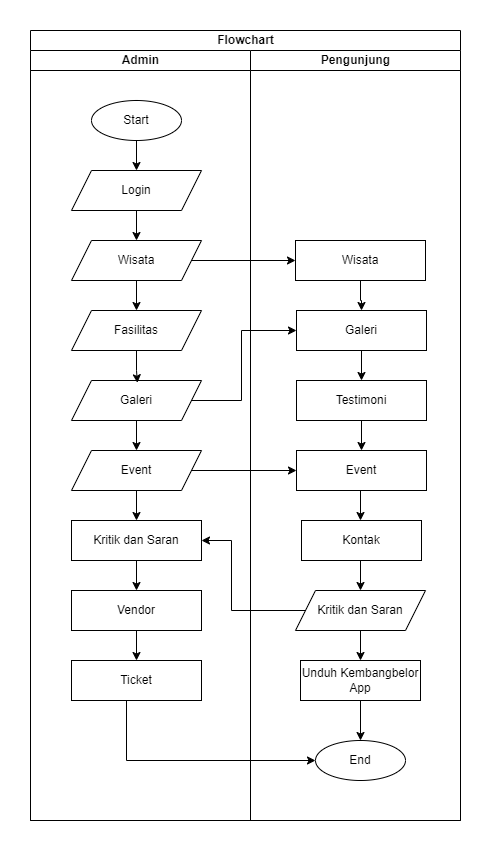

The diagram above was exported from draw.io. Its source (the exported page's mxGraphModel, read from the mxfile embedded in the PNG):
<mxGraphModel dx="1050" dy="557" grid="1" gridSize="10" guides="1" tooltips="1" connect="1" arrows="1" fold="1" page="1" pageScale="1" pageWidth="827" pageHeight="1169" math="0" shadow="0">
  <root>
    <mxCell id="0" />
    <mxCell id="1" parent="0" />
    <mxCell id="0PFr_uHmrg6QY4nkwFbC-19" value="Flowchart" style="swimlane;childLayout=stackLayout;resizeParent=1;resizeParentMax=0;startSize=20;html=1;" parent="1" vertex="1">
      <mxGeometry x="149" width="430" height="790" as="geometry" />
    </mxCell>
    <mxCell id="0PFr_uHmrg6QY4nkwFbC-20" value="Admin" style="swimlane;startSize=20;html=1;" parent="0PFr_uHmrg6QY4nkwFbC-19" vertex="1">
      <mxGeometry y="20" width="220" height="770" as="geometry" />
    </mxCell>
    <mxCell id="0PFr_uHmrg6QY4nkwFbC-1" value="Start" style="ellipse;whiteSpace=wrap;html=1;" parent="0PFr_uHmrg6QY4nkwFbC-20" vertex="1">
      <mxGeometry x="61" y="50" width="90" height="40" as="geometry" />
    </mxCell>
    <mxCell id="0PFr_uHmrg6QY4nkwFbC-2" value="Login" style="shape=parallelogram;perimeter=parallelogramPerimeter;whiteSpace=wrap;html=1;fixedSize=1;" parent="0PFr_uHmrg6QY4nkwFbC-20" vertex="1">
      <mxGeometry x="41" y="120" width="130" height="40" as="geometry" />
    </mxCell>
    <mxCell id="MXM32m-ex_wJWdZNLRyh-4" value="" style="edgeStyle=orthogonalEdgeStyle;rounded=0;orthogonalLoop=1;jettySize=auto;html=1;entryX=0.5;entryY=0;entryDx=0;entryDy=0;" parent="0PFr_uHmrg6QY4nkwFbC-20" source="0PFr_uHmrg6QY4nkwFbC-1" target="0PFr_uHmrg6QY4nkwFbC-2" edge="1">
      <mxGeometry relative="1" as="geometry" />
    </mxCell>
    <mxCell id="MXM32m-ex_wJWdZNLRyh-11" style="edgeStyle=orthogonalEdgeStyle;rounded=0;orthogonalLoop=1;jettySize=auto;html=1;exitX=0.5;exitY=1;exitDx=0;exitDy=0;entryX=0.5;entryY=0;entryDx=0;entryDy=0;" parent="0PFr_uHmrg6QY4nkwFbC-20" source="0PFr_uHmrg6QY4nkwFbC-4" target="MXM32m-ex_wJWdZNLRyh-7" edge="1">
      <mxGeometry relative="1" as="geometry" />
    </mxCell>
    <mxCell id="0PFr_uHmrg6QY4nkwFbC-4" value="Wisata" style="shape=parallelogram;perimeter=parallelogramPerimeter;whiteSpace=wrap;html=1;fixedSize=1;" parent="0PFr_uHmrg6QY4nkwFbC-20" vertex="1">
      <mxGeometry x="41" y="190" width="130" height="40" as="geometry" />
    </mxCell>
    <mxCell id="0PFr_uHmrg6QY4nkwFbC-32" style="edgeStyle=orthogonalEdgeStyle;rounded=0;orthogonalLoop=1;jettySize=auto;html=1;exitX=0.5;exitY=1;exitDx=0;exitDy=0;entryX=0.5;entryY=0;entryDx=0;entryDy=0;" parent="0PFr_uHmrg6QY4nkwFbC-20" source="0PFr_uHmrg6QY4nkwFbC-2" target="0PFr_uHmrg6QY4nkwFbC-4" edge="1">
      <mxGeometry relative="1" as="geometry" />
    </mxCell>
    <mxCell id="MXM32m-ex_wJWdZNLRyh-7" value="Fasilitas" style="shape=parallelogram;perimeter=parallelogramPerimeter;whiteSpace=wrap;html=1;fixedSize=1;" parent="0PFr_uHmrg6QY4nkwFbC-20" vertex="1">
      <mxGeometry x="41" y="260" width="130" height="40" as="geometry" />
    </mxCell>
    <mxCell id="0PFr_uHmrg6QY4nkwFbC-5" value="Galeri" style="shape=parallelogram;perimeter=parallelogramPerimeter;whiteSpace=wrap;html=1;fixedSize=1;" parent="0PFr_uHmrg6QY4nkwFbC-20" vertex="1">
      <mxGeometry x="41" y="330" width="130" height="40" as="geometry" />
    </mxCell>
    <mxCell id="MXM32m-ex_wJWdZNLRyh-12" style="edgeStyle=orthogonalEdgeStyle;rounded=0;orthogonalLoop=1;jettySize=auto;html=1;entryX=0.507;entryY=0.057;entryDx=0;entryDy=0;entryPerimeter=0;" parent="0PFr_uHmrg6QY4nkwFbC-20" source="MXM32m-ex_wJWdZNLRyh-7" target="0PFr_uHmrg6QY4nkwFbC-5" edge="1">
      <mxGeometry relative="1" as="geometry" />
    </mxCell>
    <mxCell id="MXM32m-ex_wJWdZNLRyh-13" style="edgeStyle=orthogonalEdgeStyle;rounded=0;orthogonalLoop=1;jettySize=auto;html=1;entryX=0.5;entryY=0;entryDx=0;entryDy=0;" parent="0PFr_uHmrg6QY4nkwFbC-20" source="0PFr_uHmrg6QY4nkwFbC-6" target="0PFr_uHmrg6QY4nkwFbC-9" edge="1">
      <mxGeometry relative="1" as="geometry" />
    </mxCell>
    <mxCell id="0PFr_uHmrg6QY4nkwFbC-6" value="Event" style="shape=parallelogram;perimeter=parallelogramPerimeter;whiteSpace=wrap;html=1;fixedSize=1;" parent="0PFr_uHmrg6QY4nkwFbC-20" vertex="1">
      <mxGeometry x="41" y="400" width="130" height="40" as="geometry" />
    </mxCell>
    <mxCell id="0PFr_uHmrg6QY4nkwFbC-35" style="edgeStyle=orthogonalEdgeStyle;rounded=0;orthogonalLoop=1;jettySize=auto;html=1;exitX=0.5;exitY=1;exitDx=0;exitDy=0;entryX=0.5;entryY=0;entryDx=0;entryDy=0;" parent="0PFr_uHmrg6QY4nkwFbC-20" source="0PFr_uHmrg6QY4nkwFbC-5" target="0PFr_uHmrg6QY4nkwFbC-6" edge="1">
      <mxGeometry relative="1" as="geometry" />
    </mxCell>
    <mxCell id="0PFr_uHmrg6QY4nkwFbC-9" value="Kritik dan Saran" style="rounded=0;whiteSpace=wrap;html=1;" parent="0PFr_uHmrg6QY4nkwFbC-20" vertex="1">
      <mxGeometry x="41" y="470" width="130" height="40" as="geometry" />
    </mxCell>
    <mxCell id="BYlOXSFKrfLmNXS4zsco-2" value="Vendor" style="rounded=0;whiteSpace=wrap;html=1;" parent="0PFr_uHmrg6QY4nkwFbC-20" vertex="1">
      <mxGeometry x="41" y="540" width="130" height="40" as="geometry" />
    </mxCell>
    <mxCell id="BYlOXSFKrfLmNXS4zsco-3" value="" style="edgeStyle=orthogonalEdgeStyle;rounded=0;orthogonalLoop=1;jettySize=auto;html=1;" parent="0PFr_uHmrg6QY4nkwFbC-20" source="0PFr_uHmrg6QY4nkwFbC-9" target="BYlOXSFKrfLmNXS4zsco-2" edge="1">
      <mxGeometry relative="1" as="geometry" />
    </mxCell>
    <mxCell id="0PFr_uHmrg6QY4nkwFbC-10" value="Ticket" style="rounded=0;whiteSpace=wrap;html=1;" parent="0PFr_uHmrg6QY4nkwFbC-20" vertex="1">
      <mxGeometry x="41" y="610" width="130" height="40" as="geometry" />
    </mxCell>
    <mxCell id="BYlOXSFKrfLmNXS4zsco-4" value="" style="edgeStyle=orthogonalEdgeStyle;rounded=0;orthogonalLoop=1;jettySize=auto;html=1;" parent="0PFr_uHmrg6QY4nkwFbC-20" source="BYlOXSFKrfLmNXS4zsco-2" target="0PFr_uHmrg6QY4nkwFbC-10" edge="1">
      <mxGeometry relative="1" as="geometry" />
    </mxCell>
    <mxCell id="0PFr_uHmrg6QY4nkwFbC-21" value="Pengunjung" style="swimlane;startSize=20;html=1;" parent="0PFr_uHmrg6QY4nkwFbC-19" vertex="1">
      <mxGeometry x="220" y="20" width="210" height="770" as="geometry" />
    </mxCell>
    <mxCell id="MXM32m-ex_wJWdZNLRyh-16" value="" style="edgeStyle=orthogonalEdgeStyle;rounded=0;orthogonalLoop=1;jettySize=auto;html=1;" parent="0PFr_uHmrg6QY4nkwFbC-21" source="0PFr_uHmrg6QY4nkwFbC-11" target="0PFr_uHmrg6QY4nkwFbC-13" edge="1">
      <mxGeometry relative="1" as="geometry" />
    </mxCell>
    <mxCell id="0PFr_uHmrg6QY4nkwFbC-11" value="Wisata" style="rounded=0;whiteSpace=wrap;html=1;" parent="0PFr_uHmrg6QY4nkwFbC-21" vertex="1">
      <mxGeometry x="45" y="190" width="130" height="40" as="geometry" />
    </mxCell>
    <mxCell id="MXM32m-ex_wJWdZNLRyh-20" style="edgeStyle=orthogonalEdgeStyle;rounded=0;orthogonalLoop=1;jettySize=auto;html=1;entryX=0.5;entryY=0;entryDx=0;entryDy=0;" parent="0PFr_uHmrg6QY4nkwFbC-21" source="0PFr_uHmrg6QY4nkwFbC-12" target="0PFr_uHmrg6QY4nkwFbC-14" edge="1">
      <mxGeometry relative="1" as="geometry" />
    </mxCell>
    <mxCell id="0PFr_uHmrg6QY4nkwFbC-12" value="Testimoni" style="rounded=0;whiteSpace=wrap;html=1;" parent="0PFr_uHmrg6QY4nkwFbC-21" vertex="1">
      <mxGeometry x="46" y="330" width="130" height="40" as="geometry" />
    </mxCell>
    <mxCell id="0PFr_uHmrg6QY4nkwFbC-28" style="edgeStyle=orthogonalEdgeStyle;rounded=0;orthogonalLoop=1;jettySize=auto;html=1;exitX=0.5;exitY=1;exitDx=0;exitDy=0;entryX=0.5;entryY=0;entryDx=0;entryDy=0;" parent="0PFr_uHmrg6QY4nkwFbC-21" source="0PFr_uHmrg6QY4nkwFbC-14" edge="1">
      <mxGeometry relative="1" as="geometry">
        <mxPoint x="109.99999999999977" y="470" as="targetPoint" />
      </mxGeometry>
    </mxCell>
    <mxCell id="0PFr_uHmrg6QY4nkwFbC-14" value="Event" style="rounded=0;whiteSpace=wrap;html=1;" parent="0PFr_uHmrg6QY4nkwFbC-21" vertex="1">
      <mxGeometry x="46" y="400" width="130" height="40" as="geometry" />
    </mxCell>
    <mxCell id="MXM32m-ex_wJWdZNLRyh-19" style="edgeStyle=orthogonalEdgeStyle;rounded=0;orthogonalLoop=1;jettySize=auto;html=1;entryX=0.5;entryY=0;entryDx=0;entryDy=0;" parent="0PFr_uHmrg6QY4nkwFbC-21" source="0PFr_uHmrg6QY4nkwFbC-13" target="0PFr_uHmrg6QY4nkwFbC-12" edge="1">
      <mxGeometry relative="1" as="geometry" />
    </mxCell>
    <mxCell id="0PFr_uHmrg6QY4nkwFbC-13" value="Galeri" style="rounded=0;whiteSpace=wrap;html=1;" parent="0PFr_uHmrg6QY4nkwFbC-21" vertex="1">
      <mxGeometry x="46" y="260" width="130" height="40" as="geometry" />
    </mxCell>
    <mxCell id="0PFr_uHmrg6QY4nkwFbC-29" style="edgeStyle=orthogonalEdgeStyle;rounded=0;orthogonalLoop=1;jettySize=auto;html=1;exitX=0.5;exitY=1;exitDx=0;exitDy=0;entryX=0.5;entryY=0;entryDx=0;entryDy=0;" parent="0PFr_uHmrg6QY4nkwFbC-21" target="0PFr_uHmrg6QY4nkwFbC-16" edge="1">
      <mxGeometry relative="1" as="geometry">
        <mxPoint x="109.99999999999977" y="510" as="sourcePoint" />
      </mxGeometry>
    </mxCell>
    <mxCell id="MXM32m-ex_wJWdZNLRyh-2" value="" style="edgeStyle=orthogonalEdgeStyle;rounded=0;orthogonalLoop=1;jettySize=auto;html=1;" parent="0PFr_uHmrg6QY4nkwFbC-21" source="0PFr_uHmrg6QY4nkwFbC-16" target="MXM32m-ex_wJWdZNLRyh-1" edge="1">
      <mxGeometry relative="1" as="geometry" />
    </mxCell>
    <mxCell id="0PFr_uHmrg6QY4nkwFbC-16" value="Kritik dan Saran" style="shape=parallelogram;perimeter=parallelogramPerimeter;whiteSpace=wrap;html=1;fixedSize=1;" parent="0PFr_uHmrg6QY4nkwFbC-21" vertex="1">
      <mxGeometry x="45" y="540" width="130" height="40" as="geometry" />
    </mxCell>
    <mxCell id="0PFr_uHmrg6QY4nkwFbC-17" value="End" style="ellipse;whiteSpace=wrap;html=1;" parent="0PFr_uHmrg6QY4nkwFbC-21" vertex="1">
      <mxGeometry x="65" y="690" width="90" height="40" as="geometry" />
    </mxCell>
    <mxCell id="xijTMbT9RVWuKZ0Srslc-2" value="Kontak" style="rounded=0;whiteSpace=wrap;html=1;" parent="0PFr_uHmrg6QY4nkwFbC-21" vertex="1">
      <mxGeometry x="51" y="470" width="120" height="40" as="geometry" />
    </mxCell>
    <mxCell id="MXM32m-ex_wJWdZNLRyh-5" value="" style="edgeStyle=orthogonalEdgeStyle;rounded=0;orthogonalLoop=1;jettySize=auto;html=1;" parent="0PFr_uHmrg6QY4nkwFbC-21" source="MXM32m-ex_wJWdZNLRyh-1" target="0PFr_uHmrg6QY4nkwFbC-17" edge="1">
      <mxGeometry relative="1" as="geometry" />
    </mxCell>
    <mxCell id="MXM32m-ex_wJWdZNLRyh-1" value="Unduh Kembangbelor App" style="whiteSpace=wrap;html=1;" parent="0PFr_uHmrg6QY4nkwFbC-21" vertex="1">
      <mxGeometry x="50" y="610" width="120" height="40" as="geometry" />
    </mxCell>
    <mxCell id="0PFr_uHmrg6QY4nkwFbC-40" style="edgeStyle=orthogonalEdgeStyle;rounded=0;orthogonalLoop=1;jettySize=auto;html=1;exitX=1;exitY=0.5;exitDx=0;exitDy=0;entryX=0;entryY=0.5;entryDx=0;entryDy=0;" parent="0PFr_uHmrg6QY4nkwFbC-19" source="0PFr_uHmrg6QY4nkwFbC-5" target="0PFr_uHmrg6QY4nkwFbC-13" edge="1">
      <mxGeometry relative="1" as="geometry">
        <Array as="points">
          <mxPoint x="211" y="370" />
          <mxPoint x="211" y="300" />
        </Array>
      </mxGeometry>
    </mxCell>
    <mxCell id="0PFr_uHmrg6QY4nkwFbC-39" style="edgeStyle=orthogonalEdgeStyle;rounded=0;orthogonalLoop=1;jettySize=auto;html=1;exitX=1;exitY=0.5;exitDx=0;exitDy=0;entryX=0;entryY=0.5;entryDx=0;entryDy=0;" parent="0PFr_uHmrg6QY4nkwFbC-19" source="0PFr_uHmrg6QY4nkwFbC-6" target="0PFr_uHmrg6QY4nkwFbC-14" edge="1">
      <mxGeometry relative="1" as="geometry" />
    </mxCell>
    <mxCell id="0PFr_uHmrg6QY4nkwFbC-41" style="edgeStyle=orthogonalEdgeStyle;rounded=0;orthogonalLoop=1;jettySize=auto;html=1;exitX=0;exitY=0.5;exitDx=0;exitDy=0;entryX=1;entryY=0.5;entryDx=0;entryDy=0;" parent="0PFr_uHmrg6QY4nkwFbC-19" source="0PFr_uHmrg6QY4nkwFbC-16" target="0PFr_uHmrg6QY4nkwFbC-9" edge="1">
      <mxGeometry relative="1" as="geometry">
        <Array as="points">
          <mxPoint x="201" y="580" />
          <mxPoint x="201" y="510" />
        </Array>
      </mxGeometry>
    </mxCell>
    <mxCell id="BYlOXSFKrfLmNXS4zsco-6" style="edgeStyle=orthogonalEdgeStyle;rounded=0;orthogonalLoop=1;jettySize=auto;html=1;entryX=0;entryY=0.5;entryDx=0;entryDy=0;" parent="0PFr_uHmrg6QY4nkwFbC-19" source="0PFr_uHmrg6QY4nkwFbC-10" target="0PFr_uHmrg6QY4nkwFbC-17" edge="1">
      <mxGeometry relative="1" as="geometry">
        <Array as="points">
          <mxPoint x="96" y="730" />
        </Array>
      </mxGeometry>
    </mxCell>
    <mxCell id="MXM32m-ex_wJWdZNLRyh-14" style="edgeStyle=orthogonalEdgeStyle;rounded=0;orthogonalLoop=1;jettySize=auto;html=1;" parent="0PFr_uHmrg6QY4nkwFbC-19" source="0PFr_uHmrg6QY4nkwFbC-4" target="0PFr_uHmrg6QY4nkwFbC-11" edge="1">
      <mxGeometry relative="1" as="geometry" />
    </mxCell>
  </root>
</mxGraphModel>